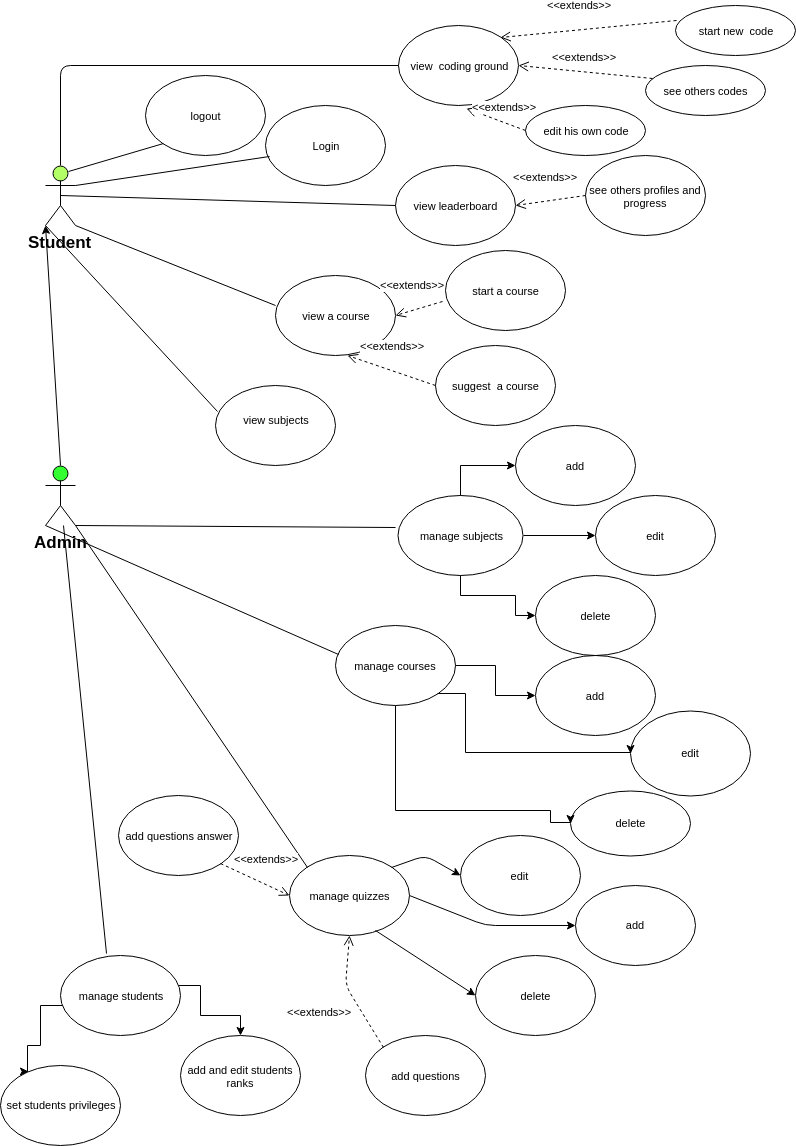

The diagram above was exported from draw.io. Its source (the exported page's mxGraphModel, read from the mxfile embedded in the PNG):
<mxGraphModel dx="716" dy="1506" grid="1" gridSize="10" guides="1" tooltips="1" connect="1" arrows="1" fold="1" page="1" pageScale="1" pageWidth="850" pageHeight="1100" math="0" shadow="0">
  <root>
    <mxCell id="0" />
    <mxCell id="1" parent="0" />
    <mxCell id="4M35cD9GZdXNBYO2YS5M-1" value="Student" style="shape=umlActor;verticalLabelPosition=bottom;labelBackgroundColor=#ffffff;verticalAlign=top;html=1;outlineConnect=0;fillColor=#B3FF66;fontStyle=1;fontSize=17;" vertex="1" parent="1">
      <mxGeometry x="45" y="160" width="30" height="60" as="geometry" />
    </mxCell>
    <mxCell id="4M35cD9GZdXNBYO2YS5M-2" value="Admin" style="shape=umlActor;verticalLabelPosition=bottom;labelBackgroundColor=#ffffff;verticalAlign=top;html=1;outlineConnect=0;fontStyle=1;fontSize=17;fillColor=#33FF33;" vertex="1" parent="1">
      <mxGeometry x="45" y="460" width="30" height="60" as="geometry" />
    </mxCell>
    <mxCell id="4M35cD9GZdXNBYO2YS5M-3" value="" style="endArrow=classic;html=1;exitX=0.5;exitY=0;exitDx=0;exitDy=0;exitPerimeter=0;entryX=0;entryY=1;entryDx=0;entryDy=0;entryPerimeter=0;" edge="1" parent="1" source="4M35cD9GZdXNBYO2YS5M-2" target="4M35cD9GZdXNBYO2YS5M-1">
      <mxGeometry width="50" height="50" relative="1" as="geometry">
        <mxPoint x="35" y="400" as="sourcePoint" />
        <mxPoint x="95" y="450" as="targetPoint" />
        <Array as="points" />
      </mxGeometry>
    </mxCell>
    <mxCell id="4M35cD9GZdXNBYO2YS5M-4" value="Login" style="ellipse;whiteSpace=wrap;html=1;fillColor=none;fontSize=11;" vertex="1" parent="1">
      <mxGeometry x="265" y="100" width="120" height="80" as="geometry" />
    </mxCell>
    <mxCell id="4M35cD9GZdXNBYO2YS5M-5" value="view a course" style="ellipse;whiteSpace=wrap;html=1;fillColor=none;fontSize=11;" vertex="1" parent="1">
      <mxGeometry x="275" y="270" width="120" height="80" as="geometry" />
    </mxCell>
    <mxCell id="4M35cD9GZdXNBYO2YS5M-6" value="suggest&amp;nbsp; a course" style="ellipse;whiteSpace=wrap;html=1;fillColor=none;fontSize=11;" vertex="1" parent="1">
      <mxGeometry x="435" y="340" width="120" height="80" as="geometry" />
    </mxCell>
    <mxCell id="4M35cD9GZdXNBYO2YS5M-7" value="logout" style="ellipse;whiteSpace=wrap;html=1;fillColor=none;fontSize=11;" vertex="1" parent="1">
      <mxGeometry x="145" y="70" width="120" height="80" as="geometry" />
    </mxCell>
    <mxCell id="4M35cD9GZdXNBYO2YS5M-8" value="view leaderboard" style="ellipse;whiteSpace=wrap;html=1;fillColor=none;fontSize=11;" vertex="1" parent="1">
      <mxGeometry x="395" y="160" width="120" height="80" as="geometry" />
    </mxCell>
    <mxCell id="4M35cD9GZdXNBYO2YS5M-9" value="see others profiles and progress&lt;br&gt;" style="ellipse;whiteSpace=wrap;html=1;fillColor=none;fontSize=11;" vertex="1" parent="1">
      <mxGeometry x="585" y="150" width="120" height="80" as="geometry" />
    </mxCell>
    <mxCell id="4M35cD9GZdXNBYO2YS5M-10" value="start a course" style="ellipse;whiteSpace=wrap;html=1;fillColor=none;fontSize=11;" vertex="1" parent="1">
      <mxGeometry x="445" y="245" width="120" height="80" as="geometry" />
    </mxCell>
    <mxCell id="4M35cD9GZdXNBYO2YS5M-11" value="view subjects&lt;br&gt;&lt;br&gt;" style="ellipse;whiteSpace=wrap;html=1;fillColor=none;fontSize=11;" vertex="1" parent="1">
      <mxGeometry x="215" y="380" width="120" height="80" as="geometry" />
    </mxCell>
    <mxCell id="4M35cD9GZdXNBYO2YS5M-12" value="" style="endArrow=none;html=1;fontSize=11;entryX=0;entryY=1;entryDx=0;entryDy=0;exitX=0.75;exitY=0.1;exitDx=0;exitDy=0;exitPerimeter=0;" edge="1" parent="1" source="4M35cD9GZdXNBYO2YS5M-1" target="4M35cD9GZdXNBYO2YS5M-7">
      <mxGeometry width="50" height="50" relative="1" as="geometry">
        <mxPoint x="75" y="180" as="sourcePoint" />
        <mxPoint x="125" y="130" as="targetPoint" />
      </mxGeometry>
    </mxCell>
    <mxCell id="4M35cD9GZdXNBYO2YS5M-13" value="" style="endArrow=none;html=1;fontSize=11;entryX=0.032;entryY=0.634;entryDx=0;entryDy=0;entryPerimeter=0;exitX=1;exitY=0.3333333333333333;exitDx=0;exitDy=0;exitPerimeter=0;" edge="1" parent="1" source="4M35cD9GZdXNBYO2YS5M-1" target="4M35cD9GZdXNBYO2YS5M-4">
      <mxGeometry width="50" height="50" relative="1" as="geometry">
        <mxPoint x="115" y="220" as="sourcePoint" />
        <mxPoint x="165" y="170" as="targetPoint" />
      </mxGeometry>
    </mxCell>
    <mxCell id="4M35cD9GZdXNBYO2YS5M-14" value="" style="endArrow=none;html=1;fontSize=11;exitX=0.5;exitY=0.5;exitDx=0;exitDy=0;exitPerimeter=0;entryX=0;entryY=0.5;entryDx=0;entryDy=0;" edge="1" parent="1" source="4M35cD9GZdXNBYO2YS5M-1" target="4M35cD9GZdXNBYO2YS5M-8">
      <mxGeometry width="50" height="50" relative="1" as="geometry">
        <mxPoint x="145" y="240" as="sourcePoint" />
        <mxPoint x="195" y="190" as="targetPoint" />
      </mxGeometry>
    </mxCell>
    <mxCell id="4M35cD9GZdXNBYO2YS5M-15" value="" style="endArrow=none;html=1;fontSize=11;exitX=1;exitY=1;exitDx=0;exitDy=0;exitPerimeter=0;entryX=0.002;entryY=0.373;entryDx=0;entryDy=0;entryPerimeter=0;" edge="1" parent="1" source="4M35cD9GZdXNBYO2YS5M-1" target="4M35cD9GZdXNBYO2YS5M-5">
      <mxGeometry width="50" height="50" relative="1" as="geometry">
        <mxPoint x="155" y="300" as="sourcePoint" />
        <mxPoint x="205" y="250" as="targetPoint" />
      </mxGeometry>
    </mxCell>
    <mxCell id="4M35cD9GZdXNBYO2YS5M-16" value="" style="endArrow=none;html=1;fontSize=11;entryX=0.017;entryY=0.327;entryDx=0;entryDy=0;entryPerimeter=0;exitX=0;exitY=1;exitDx=0;exitDy=0;exitPerimeter=0;" edge="1" parent="1" source="4M35cD9GZdXNBYO2YS5M-1" target="4M35cD9GZdXNBYO2YS5M-11">
      <mxGeometry width="50" height="50" relative="1" as="geometry">
        <mxPoint x="105" y="340" as="sourcePoint" />
        <mxPoint x="215" y="400" as="targetPoint" />
      </mxGeometry>
    </mxCell>
    <mxCell id="4M35cD9GZdXNBYO2YS5M-17" value="&amp;lt;&amp;lt;extends&amp;gt;&amp;gt;" style="html=1;verticalAlign=bottom;endArrow=open;dashed=1;endSize=8;fontSize=11;exitX=0;exitY=0.5;exitDx=0;exitDy=0;entryX=1;entryY=0.5;entryDx=0;entryDy=0;" edge="1" parent="1" source="4M35cD9GZdXNBYO2YS5M-9" target="4M35cD9GZdXNBYO2YS5M-8">
      <mxGeometry x="0.08" y="-16" relative="1" as="geometry">
        <mxPoint x="575" y="190" as="sourcePoint" />
        <mxPoint x="495" y="190" as="targetPoint" />
        <mxPoint as="offset" />
      </mxGeometry>
    </mxCell>
    <mxCell id="4M35cD9GZdXNBYO2YS5M-18" value="&amp;lt;&amp;lt;extends&amp;gt;&amp;gt;" style="html=1;verticalAlign=bottom;endArrow=open;dashed=1;endSize=8;fontSize=11;exitX=-0.021;exitY=0.64;exitDx=0;exitDy=0;entryX=1;entryY=0.5;entryDx=0;entryDy=0;exitPerimeter=0;" edge="1" parent="1" source="4M35cD9GZdXNBYO2YS5M-10" target="4M35cD9GZdXNBYO2YS5M-5">
      <mxGeometry x="0.08" y="-16" relative="1" as="geometry">
        <mxPoint x="455" y="290" as="sourcePoint" />
        <mxPoint x="385" y="300" as="targetPoint" />
        <mxPoint as="offset" />
      </mxGeometry>
    </mxCell>
    <mxCell id="4M35cD9GZdXNBYO2YS5M-19" value="&amp;lt;&amp;lt;extends&amp;gt;&amp;gt;" style="html=1;verticalAlign=bottom;endArrow=open;dashed=1;endSize=8;fontSize=11;exitX=0;exitY=0.5;exitDx=0;exitDy=0;entryX=0.6;entryY=0.998;entryDx=0;entryDy=0;entryPerimeter=0;" edge="1" parent="1" source="4M35cD9GZdXNBYO2YS5M-6" target="4M35cD9GZdXNBYO2YS5M-5">
      <mxGeometry x="0.08" y="-16" relative="1" as="geometry">
        <mxPoint x="435" y="370" as="sourcePoint" />
        <mxPoint x="365" y="380" as="targetPoint" />
        <mxPoint as="offset" />
      </mxGeometry>
    </mxCell>
    <mxCell id="4M35cD9GZdXNBYO2YS5M-20" value="manage courses" style="ellipse;whiteSpace=wrap;html=1;fillColor=none;fontSize=11;" vertex="1" parent="1">
      <mxGeometry x="335" y="620" width="120" height="80" as="geometry" />
    </mxCell>
    <mxCell id="4M35cD9GZdXNBYO2YS5M-21" style="edgeStyle=orthogonalEdgeStyle;rounded=0;orthogonalLoop=1;jettySize=auto;html=1;entryX=0;entryY=0.5;entryDx=0;entryDy=0;fontSize=11;exitX=1;exitY=0.5;exitDx=0;exitDy=0;" edge="1" parent="1" source="4M35cD9GZdXNBYO2YS5M-24" target="4M35cD9GZdXNBYO2YS5M-31">
      <mxGeometry relative="1" as="geometry" />
    </mxCell>
    <mxCell id="4M35cD9GZdXNBYO2YS5M-22" style="edgeStyle=orthogonalEdgeStyle;rounded=0;orthogonalLoop=1;jettySize=auto;html=1;entryX=0;entryY=0.5;entryDx=0;entryDy=0;fontSize=11;" edge="1" parent="1" source="4M35cD9GZdXNBYO2YS5M-24" target="4M35cD9GZdXNBYO2YS5M-29">
      <mxGeometry relative="1" as="geometry" />
    </mxCell>
    <mxCell id="4M35cD9GZdXNBYO2YS5M-23" style="edgeStyle=orthogonalEdgeStyle;rounded=0;orthogonalLoop=1;jettySize=auto;html=1;entryX=0;entryY=0.5;entryDx=0;entryDy=0;fontSize=11;" edge="1" parent="1" source="4M35cD9GZdXNBYO2YS5M-24" target="4M35cD9GZdXNBYO2YS5M-30">
      <mxGeometry relative="1" as="geometry">
        <Array as="points">
          <mxPoint x="460" y="590" />
          <mxPoint x="515" y="590" />
          <mxPoint x="515" y="610" />
        </Array>
      </mxGeometry>
    </mxCell>
    <mxCell id="4M35cD9GZdXNBYO2YS5M-24" value="manage subjects" style="ellipse;whiteSpace=wrap;html=1;fillColor=none;fontSize=11;" vertex="1" parent="1">
      <mxGeometry x="397.5" y="490" width="125" height="80" as="geometry" />
    </mxCell>
    <mxCell id="4M35cD9GZdXNBYO2YS5M-25" value="manage quizzes" style="ellipse;whiteSpace=wrap;html=1;fillColor=none;fontSize=11;" vertex="1" parent="1">
      <mxGeometry x="289" y="850" width="120" height="80" as="geometry" />
    </mxCell>
    <mxCell id="4M35cD9GZdXNBYO2YS5M-26" style="edgeStyle=orthogonalEdgeStyle;rounded=0;orthogonalLoop=1;jettySize=auto;html=1;fontSize=11;" edge="1" parent="1" source="4M35cD9GZdXNBYO2YS5M-28" target="4M35cD9GZdXNBYO2YS5M-58">
      <mxGeometry relative="1" as="geometry">
        <Array as="points">
          <mxPoint x="200" y="980" />
          <mxPoint x="200" y="1010" />
          <mxPoint x="240" y="1010" />
        </Array>
      </mxGeometry>
    </mxCell>
    <mxCell id="4M35cD9GZdXNBYO2YS5M-27" style="edgeStyle=orthogonalEdgeStyle;rounded=0;orthogonalLoop=1;jettySize=auto;html=1;entryX=0.232;entryY=0.077;entryDx=0;entryDy=0;entryPerimeter=0;fontSize=11;" edge="1" parent="1" source="4M35cD9GZdXNBYO2YS5M-28" target="4M35cD9GZdXNBYO2YS5M-59">
      <mxGeometry relative="1" as="geometry">
        <Array as="points">
          <mxPoint x="40" y="1000" />
          <mxPoint x="40" y="1040" />
          <mxPoint x="27" y="1040" />
        </Array>
      </mxGeometry>
    </mxCell>
    <mxCell id="4M35cD9GZdXNBYO2YS5M-28" value="manage students" style="ellipse;whiteSpace=wrap;html=1;fillColor=none;fontSize=11;" vertex="1" parent="1">
      <mxGeometry x="60" y="950" width="120" height="80" as="geometry" />
    </mxCell>
    <mxCell id="4M35cD9GZdXNBYO2YS5M-29" value="add&amp;nbsp;" style="ellipse;whiteSpace=wrap;html=1;fillColor=none;fontSize=11;" vertex="1" parent="1">
      <mxGeometry x="515" y="420" width="120" height="80" as="geometry" />
    </mxCell>
    <mxCell id="4M35cD9GZdXNBYO2YS5M-30" value="delete" style="ellipse;whiteSpace=wrap;html=1;fillColor=none;fontSize=11;" vertex="1" parent="1">
      <mxGeometry x="535" y="570" width="120" height="80" as="geometry" />
    </mxCell>
    <mxCell id="4M35cD9GZdXNBYO2YS5M-31" value="edit" style="ellipse;whiteSpace=wrap;html=1;fillColor=none;fontSize=11;" vertex="1" parent="1">
      <mxGeometry x="595" y="490" width="120" height="80" as="geometry" />
    </mxCell>
    <mxCell id="4M35cD9GZdXNBYO2YS5M-32" value="" style="endArrow=none;html=1;fontSize=11;entryX=-0.017;entryY=0.396;entryDx=0;entryDy=0;entryPerimeter=0;exitX=1;exitY=1;exitDx=0;exitDy=0;exitPerimeter=0;" edge="1" parent="1" source="4M35cD9GZdXNBYO2YS5M-2" target="4M35cD9GZdXNBYO2YS5M-24">
      <mxGeometry width="50" height="50" relative="1" as="geometry">
        <mxPoint x="145" y="585" as="sourcePoint" />
        <mxPoint x="195" y="535" as="targetPoint" />
      </mxGeometry>
    </mxCell>
    <mxCell id="4M35cD9GZdXNBYO2YS5M-33" value="view&amp;nbsp; coding ground" style="ellipse;whiteSpace=wrap;html=1;fillColor=none;fontSize=11;" vertex="1" parent="1">
      <mxGeometry x="398" y="20" width="120" height="80" as="geometry" />
    </mxCell>
    <mxCell id="4M35cD9GZdXNBYO2YS5M-34" value="start new&amp;nbsp; code" style="ellipse;whiteSpace=wrap;html=1;fillColor=none;fontSize=11;" vertex="1" parent="1">
      <mxGeometry x="675" width="120" height="50" as="geometry" />
    </mxCell>
    <mxCell id="4M35cD9GZdXNBYO2YS5M-35" value="see others codes" style="ellipse;whiteSpace=wrap;html=1;fillColor=none;fontSize=11;" vertex="1" parent="1">
      <mxGeometry x="645" y="60" width="120" height="50" as="geometry" />
    </mxCell>
    <mxCell id="4M35cD9GZdXNBYO2YS5M-36" value="edit his own code" style="ellipse;whiteSpace=wrap;html=1;fillColor=none;fontSize=11;" vertex="1" parent="1">
      <mxGeometry x="525" y="100" width="120" height="50" as="geometry" />
    </mxCell>
    <mxCell id="4M35cD9GZdXNBYO2YS5M-37" value="&amp;lt;&amp;lt;extends&amp;gt;&amp;gt;" style="html=1;verticalAlign=bottom;endArrow=open;dashed=1;endSize=8;fontSize=11;exitX=0.01;exitY=0.306;exitDx=0;exitDy=0;entryX=1;entryY=0;entryDx=0;entryDy=0;exitPerimeter=0;" edge="1" parent="1" source="4M35cD9GZdXNBYO2YS5M-34" target="4M35cD9GZdXNBYO2YS5M-33">
      <mxGeometry x="0.08" y="-16" relative="1" as="geometry">
        <mxPoint x="631.5" y="15" as="sourcePoint" />
        <mxPoint x="561.5" y="25" as="targetPoint" />
        <mxPoint as="offset" />
      </mxGeometry>
    </mxCell>
    <mxCell id="4M35cD9GZdXNBYO2YS5M-38" value="&amp;lt;&amp;lt;extends&amp;gt;&amp;gt;" style="html=1;verticalAlign=bottom;endArrow=open;dashed=1;endSize=8;fontSize=11;exitX=0.055;exitY=0.251;exitDx=0;exitDy=0;entryX=1;entryY=0.5;entryDx=0;entryDy=0;exitPerimeter=0;" edge="1" parent="1" source="4M35cD9GZdXNBYO2YS5M-35" target="4M35cD9GZdXNBYO2YS5M-33">
      <mxGeometry x="0.0093" y="-6" relative="1" as="geometry">
        <mxPoint x="620" y="70" as="sourcePoint" />
        <mxPoint x="550" y="80" as="targetPoint" />
        <mxPoint as="offset" />
        <Array as="points" />
      </mxGeometry>
    </mxCell>
    <mxCell id="4M35cD9GZdXNBYO2YS5M-39" value="&amp;lt;&amp;lt;extends&amp;gt;&amp;gt;" style="html=1;verticalAlign=bottom;endArrow=open;dashed=1;endSize=8;fontSize=11;exitX=0;exitY=0.5;exitDx=0;exitDy=0;entryX=0.568;entryY=1.043;entryDx=0;entryDy=0;entryPerimeter=0;" edge="1" parent="1" source="4M35cD9GZdXNBYO2YS5M-36" target="4M35cD9GZdXNBYO2YS5M-33">
      <mxGeometry x="-0.2383" y="-7" relative="1" as="geometry">
        <mxPoint x="530" y="135" as="sourcePoint" />
        <mxPoint x="460" y="145" as="targetPoint" />
        <mxPoint as="offset" />
      </mxGeometry>
    </mxCell>
    <mxCell id="4M35cD9GZdXNBYO2YS5M-40" value="" style="endArrow=none;html=1;fontSize=11;exitX=0.5;exitY=0;exitDx=0;exitDy=0;exitPerimeter=0;entryX=0;entryY=0.5;entryDx=0;entryDy=0;" edge="1" parent="1" source="4M35cD9GZdXNBYO2YS5M-1" target="4M35cD9GZdXNBYO2YS5M-33">
      <mxGeometry width="50" height="50" relative="1" as="geometry">
        <mxPoint x="75" y="80" as="sourcePoint" />
        <mxPoint x="215" y="20" as="targetPoint" />
        <Array as="points">
          <mxPoint x="60" y="60" />
        </Array>
      </mxGeometry>
    </mxCell>
    <mxCell id="4M35cD9GZdXNBYO2YS5M-41" style="edgeStyle=orthogonalEdgeStyle;rounded=0;orthogonalLoop=1;jettySize=auto;html=1;entryX=0;entryY=0.5;entryDx=0;entryDy=0;fontSize=11;exitX=1;exitY=1;exitDx=0;exitDy=0;" edge="1" parent="1" source="4M35cD9GZdXNBYO2YS5M-20" target="4M35cD9GZdXNBYO2YS5M-46">
      <mxGeometry relative="1" as="geometry">
        <mxPoint x="558.1428571428573" y="744.7142857142858" as="sourcePoint" />
        <Array as="points">
          <mxPoint x="465" y="688" />
          <mxPoint x="465" y="747" />
        </Array>
      </mxGeometry>
    </mxCell>
    <mxCell id="4M35cD9GZdXNBYO2YS5M-42" style="edgeStyle=orthogonalEdgeStyle;rounded=0;orthogonalLoop=1;jettySize=auto;html=1;entryX=0;entryY=0.5;entryDx=0;entryDy=0;fontSize=11;exitX=1;exitY=0.5;exitDx=0;exitDy=0;" edge="1" parent="1" source="4M35cD9GZdXNBYO2YS5M-20" target="4M35cD9GZdXNBYO2YS5M-44">
      <mxGeometry relative="1" as="geometry">
        <mxPoint x="495" y="705" as="sourcePoint" />
      </mxGeometry>
    </mxCell>
    <mxCell id="4M35cD9GZdXNBYO2YS5M-43" style="edgeStyle=orthogonalEdgeStyle;rounded=0;orthogonalLoop=1;jettySize=auto;html=1;entryX=0;entryY=0.5;entryDx=0;entryDy=0;fontSize=11;exitX=0.5;exitY=1;exitDx=0;exitDy=0;" edge="1" parent="1" source="4M35cD9GZdXNBYO2YS5M-20" target="4M35cD9GZdXNBYO2YS5M-45">
      <mxGeometry relative="1" as="geometry">
        <mxPoint x="495" y="785" as="sourcePoint" />
        <Array as="points">
          <mxPoint x="395" y="805" />
          <mxPoint x="550" y="805" />
          <mxPoint x="550" y="817" />
        </Array>
      </mxGeometry>
    </mxCell>
    <mxCell id="4M35cD9GZdXNBYO2YS5M-44" value="add&amp;nbsp;" style="ellipse;whiteSpace=wrap;html=1;fillColor=none;fontSize=11;" vertex="1" parent="1">
      <mxGeometry x="535" y="650" width="120" height="80" as="geometry" />
    </mxCell>
    <mxCell id="4M35cD9GZdXNBYO2YS5M-45" value="delete" style="ellipse;whiteSpace=wrap;html=1;fillColor=none;fontSize=11;" vertex="1" parent="1">
      <mxGeometry x="570" y="785" width="120" height="65" as="geometry" />
    </mxCell>
    <mxCell id="4M35cD9GZdXNBYO2YS5M-46" value="edit" style="ellipse;whiteSpace=wrap;html=1;fillColor=none;fontSize=11;" vertex="1" parent="1">
      <mxGeometry x="630" y="705" width="120" height="85" as="geometry" />
    </mxCell>
    <mxCell id="4M35cD9GZdXNBYO2YS5M-47" value="add&amp;nbsp;" style="ellipse;whiteSpace=wrap;html=1;fillColor=none;fontSize=11;" vertex="1" parent="1">
      <mxGeometry x="575" y="879.7857142857142" width="120" height="80" as="geometry" />
    </mxCell>
    <mxCell id="4M35cD9GZdXNBYO2YS5M-48" value="edit&amp;nbsp;" style="ellipse;whiteSpace=wrap;html=1;fillColor=none;fontSize=11;" vertex="1" parent="1">
      <mxGeometry x="460" y="830" width="120" height="80" as="geometry" />
    </mxCell>
    <mxCell id="4M35cD9GZdXNBYO2YS5M-49" value="delete" style="ellipse;whiteSpace=wrap;html=1;fillColor=none;fontSize=11;" vertex="1" parent="1">
      <mxGeometry x="475" y="950" width="120" height="80" as="geometry" />
    </mxCell>
    <mxCell id="4M35cD9GZdXNBYO2YS5M-50" value="" style="endArrow=classic;html=1;fontSize=11;entryX=0;entryY=0.5;entryDx=0;entryDy=0;exitX=1;exitY=0;exitDx=0;exitDy=0;" edge="1" parent="1" source="4M35cD9GZdXNBYO2YS5M-25" target="4M35cD9GZdXNBYO2YS5M-48">
      <mxGeometry width="50" height="50" relative="1" as="geometry">
        <mxPoint x="185" y="900" as="sourcePoint" />
        <mxPoint x="235" y="850" as="targetPoint" />
        <Array as="points">
          <mxPoint x="425" y="850" />
        </Array>
      </mxGeometry>
    </mxCell>
    <mxCell id="4M35cD9GZdXNBYO2YS5M-51" value="" style="endArrow=classic;html=1;fontSize=11;entryX=0;entryY=0.5;entryDx=0;entryDy=0;exitX=1;exitY=0.5;exitDx=0;exitDy=0;" edge="1" parent="1" source="4M35cD9GZdXNBYO2YS5M-25" target="4M35cD9GZdXNBYO2YS5M-47">
      <mxGeometry width="50" height="50" relative="1" as="geometry">
        <mxPoint x="335" y="1010" as="sourcePoint" />
        <mxPoint x="385" y="960" as="targetPoint" />
        <Array as="points">
          <mxPoint x="485" y="920" />
        </Array>
      </mxGeometry>
    </mxCell>
    <mxCell id="4M35cD9GZdXNBYO2YS5M-52" value="" style="endArrow=classic;html=1;fontSize=11;exitX=0.713;exitY=0.943;exitDx=0;exitDy=0;exitPerimeter=0;entryX=0;entryY=0.5;entryDx=0;entryDy=0;" edge="1" parent="1" source="4M35cD9GZdXNBYO2YS5M-25" target="4M35cD9GZdXNBYO2YS5M-49">
      <mxGeometry width="50" height="50" relative="1" as="geometry">
        <mxPoint x="375" y="1010" as="sourcePoint" />
        <mxPoint x="425" y="960" as="targetPoint" />
      </mxGeometry>
    </mxCell>
    <mxCell id="4M35cD9GZdXNBYO2YS5M-53" value="" style="endArrow=none;html=1;fontSize=11;exitX=1;exitY=1;exitDx=0;exitDy=0;exitPerimeter=0;entryX=0;entryY=0;entryDx=0;entryDy=0;" edge="1" parent="1" source="4M35cD9GZdXNBYO2YS5M-2" target="4M35cD9GZdXNBYO2YS5M-25">
      <mxGeometry width="50" height="50" relative="1" as="geometry">
        <mxPoint x="65" y="520" as="sourcePoint" />
        <mxPoint x="185" y="630" as="targetPoint" />
      </mxGeometry>
    </mxCell>
    <mxCell id="4M35cD9GZdXNBYO2YS5M-54" value="" style="endArrow=none;html=1;fontSize=11;exitX=0.381;exitY=-0.031;exitDx=0;exitDy=0;exitPerimeter=0;" edge="1" parent="1" source="4M35cD9GZdXNBYO2YS5M-28" target="4M35cD9GZdXNBYO2YS5M-2">
      <mxGeometry width="50" height="50" relative="1" as="geometry">
        <mxPoint x="165" y="860" as="sourcePoint" />
        <mxPoint x="215" y="810" as="targetPoint" />
      </mxGeometry>
    </mxCell>
    <mxCell id="4M35cD9GZdXNBYO2YS5M-55" value="" style="endArrow=none;html=1;fontSize=11;entryX=0.027;entryY=0.36;entryDx=0;entryDy=0;entryPerimeter=0;exitX=0;exitY=1;exitDx=0;exitDy=0;exitPerimeter=0;" edge="1" parent="1" source="4M35cD9GZdXNBYO2YS5M-2" target="4M35cD9GZdXNBYO2YS5M-20">
      <mxGeometry width="50" height="50" relative="1" as="geometry">
        <mxPoint x="205" y="600" as="sourcePoint" />
        <mxPoint x="255" y="550" as="targetPoint" />
      </mxGeometry>
    </mxCell>
    <mxCell id="4M35cD9GZdXNBYO2YS5M-56" value="&amp;lt;&amp;lt;extends&amp;gt;&amp;gt;" style="html=1;verticalAlign=bottom;endArrow=open;dashed=1;endSize=8;fontSize=11;entryX=0.5;entryY=1;entryDx=0;entryDy=0;exitX=0;exitY=0;exitDx=0;exitDy=0;" edge="1" parent="1" source="4M35cD9GZdXNBYO2YS5M-57" target="4M35cD9GZdXNBYO2YS5M-25">
      <mxGeometry x="0.0812" y="30" relative="1" as="geometry">
        <mxPoint x="365" y="1040" as="sourcePoint" />
        <mxPoint x="325" y="1020" as="targetPoint" />
        <mxPoint x="-3" y="14" as="offset" />
        <Array as="points">
          <mxPoint x="345" y="980" />
        </Array>
      </mxGeometry>
    </mxCell>
    <mxCell id="4M35cD9GZdXNBYO2YS5M-57" value="add questions" style="ellipse;whiteSpace=wrap;html=1;fillColor=none;fontSize=11;" vertex="1" parent="1">
      <mxGeometry x="365" y="1030" width="120" height="80" as="geometry" />
    </mxCell>
    <mxCell id="4M35cD9GZdXNBYO2YS5M-58" value="add and edit students ranks" style="ellipse;whiteSpace=wrap;html=1;fillColor=none;fontSize=11;" vertex="1" parent="1">
      <mxGeometry x="180" y="1030" width="120" height="80" as="geometry" />
    </mxCell>
    <mxCell id="4M35cD9GZdXNBYO2YS5M-59" value="set students privileges" style="ellipse;whiteSpace=wrap;html=1;fillColor=none;fontSize=11;" vertex="1" parent="1">
      <mxGeometry y="1059.5" width="120" height="80" as="geometry" />
    </mxCell>
    <mxCell id="4M35cD9GZdXNBYO2YS5M-60" value="&amp;lt;&amp;lt;extends&amp;gt;&amp;gt;" style="html=1;verticalAlign=bottom;endArrow=open;dashed=1;endSize=8;fontSize=11;entryX=0;entryY=0.5;entryDx=0;entryDy=0;exitX=1;exitY=1;exitDx=0;exitDy=0;" edge="1" parent="1" source="4M35cD9GZdXNBYO2YS5M-61" target="4M35cD9GZdXNBYO2YS5M-25">
      <mxGeometry x="0.0812" y="30" relative="1" as="geometry">
        <mxPoint x="257" y="870" as="sourcePoint" />
        <mxPoint x="278.8571428571429" y="930.2142857142858" as="targetPoint" />
        <mxPoint x="-3" y="14" as="offset" />
        <Array as="points" />
      </mxGeometry>
    </mxCell>
    <mxCell id="4M35cD9GZdXNBYO2YS5M-61" value="add questions answer" style="ellipse;whiteSpace=wrap;html=1;fillColor=none;fontSize=11;" vertex="1" parent="1">
      <mxGeometry x="118" y="790" width="120" height="80" as="geometry" />
    </mxCell>
  </root>
</mxGraphModel>